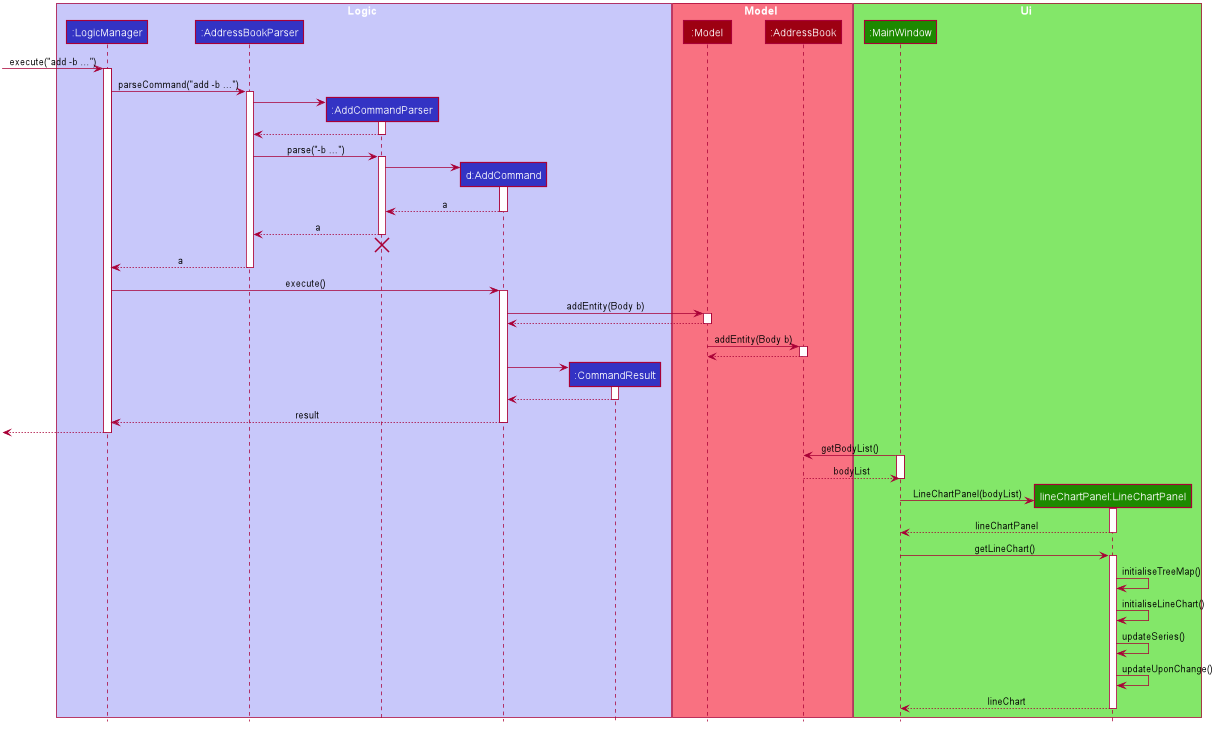

The diagram above was rendered by PlantUML. Its source (embedded in the PNG):
@startuml








skinparam BackgroundColor #FFFFFFF

skinparam Shadowing false

skinparam Class {
    FontColor #FFFFFF
    BorderThickness 1
    BorderColor #FFFFFF
    StereotypeFontColor #FFFFFF
    FontName Arial
}

skinparam Actor {
    BorderColor #000000
    Color #000000
    FontName Arial
}

skinparam Sequence {
    MessageAlign center
    BoxFontSize 15
    BoxPadding 0
    BoxFontColor #FFFFFF
    FontName Arial
}

skinparam Participant {
    FontColor #FFFFFFF
    Padding 20
}

skinparam MinClassWidth 50
skinparam ParticipantPadding 10
skinparam Shadowing false
skinparam DefaultTextAlignment center
skinparam packageStyle Rectangle

hide footbox
hide members
hide circle

box Logic #C8C8FA
participant ":LogicManager" as LogicManager #3333C4
participant ":AddressBookParser" as AddressBookParser #3333C4
participant ":AddCommandParser" as AddCommandParser #3333C4
participant "d:AddCommand" as AddCommand #3333C4
participant ":CommandResult" as CommandResult #3333C4
end box

box Model #F97181
participant ":Model" as Model #9D0012
participant ":AddressBook" as AddressBook #9D0012
end box

box Ui #83E769
participant ":MainWindow" as MainWindow #1D8900
participant "lineChartPanel:LineChartPanel" as LineChartPanel #1D8900

end box

[-> LogicManager : execute("add -b ...")
activate LogicManager

LogicManager -> AddressBookParser : parseCommand("add -b ...")
activate AddressBookParser

create AddCommandParser
AddressBookParser -> AddCommandParser
activate AddCommandParser

AddCommandParser --> AddressBookParser
deactivate AddCommandParser

AddressBookParser -> AddCommandParser : parse("-b ...")
activate AddCommandParser

create AddCommand
AddCommandParser -> AddCommand
activate AddCommand

AddCommand --> AddCommandParser : a
deactivate AddCommand

AddCommandParser --> AddressBookParser : a
deactivate AddCommandParser
AddCommandParser -[hidden]-> AddressBookParser
destroy AddCommandParser

AddressBookParser --> LogicManager : a
deactivate AddressBookParser

LogicManager -> AddCommand : execute()
activate AddCommand

AddCommand -> Model : addEntity(Body b)
activate Model

Model --> AddCommand
deactivate Model

Model -> AddressBook : addEntity(Body b)
activate AddressBook

AddressBook --> Model
deactivate AddressBook

create CommandResult
AddCommand -> CommandResult
activate CommandResult

CommandResult --> AddCommand
deactivate CommandResult

AddCommand --> LogicManager : result
deactivate AddCommand

[<--LogicManager
deactivate LogicManager

MainWindow -> AddressBook : getBodyList()
activate MainWindow
AddressBook --> MainWindow : bodyList
deactivate MainWindow

create LineChartPanel
MainWindow -> LineChartPanel : LineChartPanel(bodyList)
activate LineChartPanel

LineChartPanel --> MainWindow : lineChartPanel
deactivate LineChartPanel

MainWindow -> LineChartPanel : getLineChart()
activate LineChartPanel

LineChartPanel -> LineChartPanel: initialiseTreeMap()

LineChartPanel -> LineChartPanel: initialiseLineChart()

LineChartPanel -> LineChartPanel: updateSeries()

LineChartPanel -> LineChartPanel: updateUponChange()

LineChartPanel --> MainWindow : lineChart
deactivate LineChartPanel

@enduml